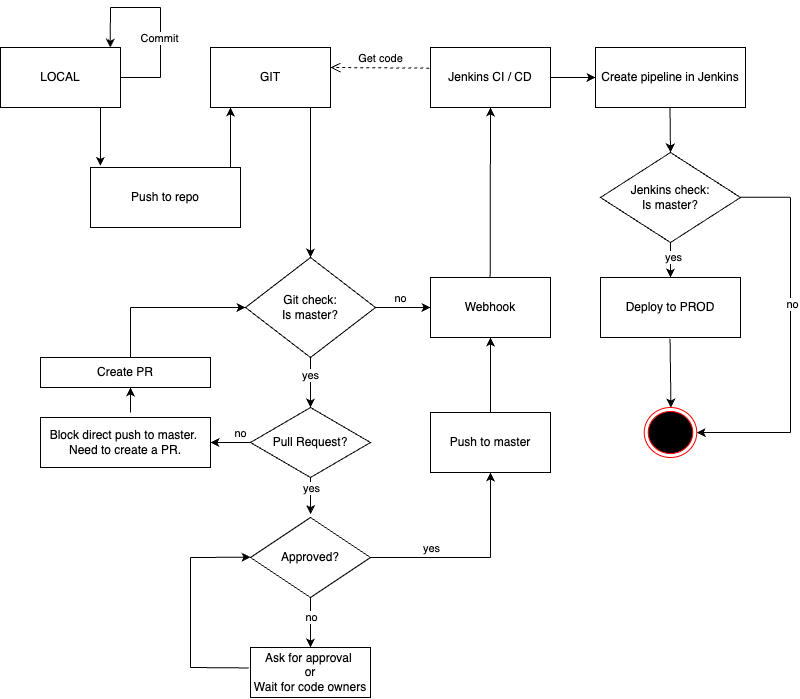

The diagram above was exported from draw.io. Its source (the exported page's mxGraphModel, read from the mxfile embedded in the PNG):
<mxGraphModel dx="1140" dy="761" grid="1" gridSize="10" guides="1" tooltips="1" connect="1" arrows="1" fold="1" page="1" pageScale="1" pageWidth="827" pageHeight="1169" math="0" shadow="0">
  <root>
    <mxCell id="0" />
    <mxCell id="1" parent="0" />
    <mxCell id="xEWYe0WlcGR3rtT7nl-Z-1" value="Deploy to PROD" style="rounded=0;whiteSpace=wrap;html=1;" parent="1" vertex="1">
      <mxGeometry x="670" y="310" width="140" height="60" as="geometry" />
    </mxCell>
    <mxCell id="xEWYe0WlcGR3rtT7nl-Z-2" value="LOCAL" style="rounded=0;whiteSpace=wrap;html=1;" parent="1" vertex="1">
      <mxGeometry x="70" y="80" width="120" height="60" as="geometry" />
    </mxCell>
    <mxCell id="xEWYe0WlcGR3rtT7nl-Z-3" value="GIT" style="rounded=0;whiteSpace=wrap;html=1;" parent="1" vertex="1">
      <mxGeometry x="280" y="80" width="120" height="60" as="geometry" />
    </mxCell>
    <mxCell id="xEWYe0WlcGR3rtT7nl-Z-4" value="Jenkins CI / CD" style="rounded=0;whiteSpace=wrap;html=1;" parent="1" vertex="1">
      <mxGeometry x="500" y="80" width="120" height="60" as="geometry" />
    </mxCell>
    <mxCell id="xEWYe0WlcGR3rtT7nl-Z-5" value="Jenkins check:&lt;br&gt;Is master?" style="rhombus;whiteSpace=wrap;html=1;" parent="1" vertex="1">
      <mxGeometry x="670" y="185" width="140" height="90" as="geometry" />
    </mxCell>
    <mxCell id="xEWYe0WlcGR3rtT7nl-Z-6" value="Webhook" style="rounded=0;whiteSpace=wrap;html=1;" parent="1" vertex="1">
      <mxGeometry x="500" y="310" width="120" height="60" as="geometry" />
    </mxCell>
    <mxCell id="xEWYe0WlcGR3rtT7nl-Z-7" value="Push to repo" style="rounded=0;whiteSpace=wrap;html=1;" parent="1" vertex="1">
      <mxGeometry x="160" y="200" width="150" height="60" as="geometry" />
    </mxCell>
    <mxCell id="xEWYe0WlcGR3rtT7nl-Z-8" value="Git check:&lt;br&gt;Is master?" style="rhombus;whiteSpace=wrap;html=1;" parent="1" vertex="1">
      <mxGeometry x="315" y="290" width="130" height="100" as="geometry" />
    </mxCell>
    <mxCell id="xEWYe0WlcGR3rtT7nl-Z-53" value="" style="edgeStyle=orthogonalEdgeStyle;rounded=0;orthogonalLoop=1;jettySize=auto;html=1;" parent="1" edge="1">
      <mxGeometry relative="1" as="geometry">
        <mxPoint x="200" y="445" as="sourcePoint" />
        <mxPoint x="200" y="420" as="targetPoint" />
      </mxGeometry>
    </mxCell>
    <mxCell id="xEWYe0WlcGR3rtT7nl-Z-9" value="Block direct push to master.&amp;nbsp;&lt;br&gt;Need to create a PR." style="rounded=0;whiteSpace=wrap;html=1;" parent="1" vertex="1">
      <mxGeometry x="110" y="450" width="170" height="50" as="geometry" />
    </mxCell>
    <mxCell id="xEWYe0WlcGR3rtT7nl-Z-10" value="Pull Request?" style="rhombus;whiteSpace=wrap;html=1;" parent="1" vertex="1">
      <mxGeometry x="320" y="440" width="120" height="70" as="geometry" />
    </mxCell>
    <mxCell id="xEWYe0WlcGR3rtT7nl-Z-11" value="Create PR" style="rounded=0;whiteSpace=wrap;html=1;" parent="1" vertex="1">
      <mxGeometry x="110" y="390" width="170" height="30" as="geometry" />
    </mxCell>
    <mxCell id="xEWYe0WlcGR3rtT7nl-Z-12" value="Create pipeline in Jenkins" style="rounded=0;whiteSpace=wrap;html=1;" parent="1" vertex="1">
      <mxGeometry x="665" y="80" width="150" height="60" as="geometry" />
    </mxCell>
    <mxCell id="xEWYe0WlcGR3rtT7nl-Z-13" value="Approved?" style="rhombus;whiteSpace=wrap;html=1;" parent="1" vertex="1">
      <mxGeometry x="320" y="550" width="120" height="80" as="geometry" />
    </mxCell>
    <mxCell id="xEWYe0WlcGR3rtT7nl-Z-14" value="Ask for approval&amp;nbsp;&lt;br&gt;or&lt;br&gt;Wait for code owners" style="rounded=0;whiteSpace=wrap;html=1;" parent="1" vertex="1">
      <mxGeometry x="320" y="680" width="120" height="50" as="geometry" />
    </mxCell>
    <mxCell id="xEWYe0WlcGR3rtT7nl-Z-15" value="" style="endArrow=classic;html=1;rounded=0;entryX=0.5;entryY=0;entryDx=0;entryDy=0;" parent="1" target="xEWYe0WlcGR3rtT7nl-Z-8" edge="1">
      <mxGeometry width="50" height="50" relative="1" as="geometry">
        <mxPoint x="380" y="140" as="sourcePoint" />
        <mxPoint x="440" y="170" as="targetPoint" />
      </mxGeometry>
    </mxCell>
    <mxCell id="xEWYe0WlcGR3rtT7nl-Z-16" value="" style="endArrow=classic;html=1;rounded=0;entryX=0.066;entryY=-0.025;entryDx=0;entryDy=0;entryPerimeter=0;" parent="1" target="xEWYe0WlcGR3rtT7nl-Z-7" edge="1">
      <mxGeometry width="50" height="50" relative="1" as="geometry">
        <mxPoint x="170" y="140" as="sourcePoint" />
        <mxPoint x="480" y="170" as="targetPoint" />
      </mxGeometry>
    </mxCell>
    <mxCell id="xEWYe0WlcGR3rtT7nl-Z-17" value="" style="endArrow=classic;html=1;rounded=0;" parent="1" edge="1">
      <mxGeometry width="50" height="50" relative="1" as="geometry">
        <mxPoint x="300" y="200" as="sourcePoint" />
        <mxPoint x="300" y="140" as="targetPoint" />
      </mxGeometry>
    </mxCell>
    <mxCell id="xEWYe0WlcGR3rtT7nl-Z-18" value="" style="endArrow=classic;html=1;rounded=0;entryX=0.5;entryY=1;entryDx=0;entryDy=0;exitX=0.364;exitY=0;exitDx=0;exitDy=0;exitPerimeter=0;" parent="1" target="xEWYe0WlcGR3rtT7nl-Z-4" edge="1">
      <mxGeometry width="50" height="50" relative="1" as="geometry">
        <mxPoint x="559.62" y="310" as="sourcePoint" />
        <mxPoint x="559.58" y="170" as="targetPoint" />
      </mxGeometry>
    </mxCell>
    <mxCell id="xEWYe0WlcGR3rtT7nl-Z-19" value="Get code" style="html=1;verticalAlign=bottom;endArrow=open;dashed=1;endSize=8;curved=0;rounded=0;exitX=-0.01;exitY=0.344;exitDx=0;exitDy=0;exitPerimeter=0;" parent="1" source="xEWYe0WlcGR3rtT7nl-Z-4" edge="1">
      <mxGeometry relative="1" as="geometry">
        <mxPoint x="485" y="100" as="sourcePoint" />
        <mxPoint x="400" y="100" as="targetPoint" />
      </mxGeometry>
    </mxCell>
    <mxCell id="xEWYe0WlcGR3rtT7nl-Z-23" value="" style="endArrow=classic;html=1;rounded=0;entryX=0.5;entryY=0;entryDx=0;entryDy=0;exitX=0.5;exitY=1;exitDx=0;exitDy=0;" parent="1" target="xEWYe0WlcGR3rtT7nl-Z-10" edge="1">
      <mxGeometry width="50" height="50" relative="1" as="geometry">
        <mxPoint x="380" y="390" as="sourcePoint" />
        <mxPoint x="405" y="370" as="targetPoint" />
      </mxGeometry>
    </mxCell>
    <mxCell id="xEWYe0WlcGR3rtT7nl-Z-56" value="yes" style="edgeLabel;html=1;align=center;verticalAlign=middle;resizable=0;points=[];" parent="xEWYe0WlcGR3rtT7nl-Z-23" vertex="1" connectable="0">
      <mxGeometry x="-0.3071" y="-1" relative="1" as="geometry">
        <mxPoint as="offset" />
      </mxGeometry>
    </mxCell>
    <mxCell id="xEWYe0WlcGR3rtT7nl-Z-24" value="" style="endArrow=classic;html=1;rounded=0;exitX=0;exitY=0.5;exitDx=0;exitDy=0;entryX=1;entryY=0.5;entryDx=0;entryDy=0;" parent="1" source="xEWYe0WlcGR3rtT7nl-Z-10" target="xEWYe0WlcGR3rtT7nl-Z-9" edge="1">
      <mxGeometry width="50" height="50" relative="1" as="geometry">
        <mxPoint x="300" y="470" as="sourcePoint" />
        <mxPoint x="350" y="420" as="targetPoint" />
      </mxGeometry>
    </mxCell>
    <mxCell id="xEWYe0WlcGR3rtT7nl-Z-57" value="no" style="edgeLabel;html=1;align=center;verticalAlign=middle;resizable=0;points=[];" parent="xEWYe0WlcGR3rtT7nl-Z-24" vertex="1" connectable="0">
      <mxGeometry x="-0.45" y="1" relative="1" as="geometry">
        <mxPoint x="1" y="-11" as="offset" />
      </mxGeometry>
    </mxCell>
    <mxCell id="xEWYe0WlcGR3rtT7nl-Z-26" value="" style="endArrow=classic;html=1;rounded=0;entryX=0;entryY=0.5;entryDx=0;entryDy=0;" parent="1" edge="1">
      <mxGeometry width="50" height="50" relative="1" as="geometry">
        <mxPoint x="200" y="340" as="sourcePoint" />
        <mxPoint x="315" y="340" as="targetPoint" />
      </mxGeometry>
    </mxCell>
    <mxCell id="xEWYe0WlcGR3rtT7nl-Z-27" value="" style="endArrow=none;html=1;rounded=0;" parent="1" edge="1">
      <mxGeometry width="50" height="50" relative="1" as="geometry">
        <mxPoint x="200" y="390" as="sourcePoint" />
        <mxPoint x="200" y="340" as="targetPoint" />
      </mxGeometry>
    </mxCell>
    <mxCell id="xEWYe0WlcGR3rtT7nl-Z-28" value="" style="endArrow=classic;html=1;rounded=0;entryX=0.5;entryY=-0.042;entryDx=0;entryDy=0;entryPerimeter=0;exitX=0.5;exitY=1;exitDx=0;exitDy=0;" parent="1" source="xEWYe0WlcGR3rtT7nl-Z-10" target="xEWYe0WlcGR3rtT7nl-Z-13" edge="1">
      <mxGeometry width="50" height="50" relative="1" as="geometry">
        <mxPoint x="200" y="540" as="sourcePoint" />
        <mxPoint x="250" y="490" as="targetPoint" />
      </mxGeometry>
    </mxCell>
    <mxCell id="xEWYe0WlcGR3rtT7nl-Z-58" value="yes" style="edgeLabel;html=1;align=center;verticalAlign=middle;resizable=0;points=[];" parent="xEWYe0WlcGR3rtT7nl-Z-28" vertex="1" connectable="0">
      <mxGeometry x="-0.7115" y="2" relative="1" as="geometry">
        <mxPoint x="-2" y="5" as="offset" />
      </mxGeometry>
    </mxCell>
    <mxCell id="xEWYe0WlcGR3rtT7nl-Z-29" value="" style="endArrow=classic;html=1;rounded=0;exitX=0.5;exitY=1;exitDx=0;exitDy=0;entryX=0.5;entryY=0;entryDx=0;entryDy=0;" parent="1" source="xEWYe0WlcGR3rtT7nl-Z-13" target="xEWYe0WlcGR3rtT7nl-Z-14" edge="1">
      <mxGeometry width="50" height="50" relative="1" as="geometry">
        <mxPoint x="370" y="710" as="sourcePoint" />
        <mxPoint x="420" y="660" as="targetPoint" />
      </mxGeometry>
    </mxCell>
    <mxCell id="xEWYe0WlcGR3rtT7nl-Z-59" value="no" style="edgeLabel;html=1;align=center;verticalAlign=middle;resizable=0;points=[];" parent="xEWYe0WlcGR3rtT7nl-Z-29" vertex="1" connectable="0">
      <mxGeometry x="-0.3314" y="3" relative="1" as="geometry">
        <mxPoint x="-3" y="3" as="offset" />
      </mxGeometry>
    </mxCell>
    <mxCell id="xEWYe0WlcGR3rtT7nl-Z-30" value="" style="endArrow=classic;html=1;rounded=0;" parent="1" edge="1">
      <mxGeometry width="50" height="50" relative="1" as="geometry">
        <mxPoint x="260" y="590" as="sourcePoint" />
        <mxPoint x="320" y="589.71" as="targetPoint" />
      </mxGeometry>
    </mxCell>
    <mxCell id="xEWYe0WlcGR3rtT7nl-Z-31" value="" style="endArrow=none;html=1;rounded=0;" parent="1" edge="1">
      <mxGeometry width="50" height="50" relative="1" as="geometry">
        <mxPoint x="260" y="700" as="sourcePoint" />
        <mxPoint x="260" y="590" as="targetPoint" />
      </mxGeometry>
    </mxCell>
    <mxCell id="xEWYe0WlcGR3rtT7nl-Z-32" value="" style="endArrow=none;html=1;rounded=0;entryX=-0.014;entryY=0.409;entryDx=0;entryDy=0;entryPerimeter=0;" parent="1" target="xEWYe0WlcGR3rtT7nl-Z-14" edge="1">
      <mxGeometry width="50" height="50" relative="1" as="geometry">
        <mxPoint x="260" y="700" as="sourcePoint" />
        <mxPoint x="310" y="700" as="targetPoint" />
      </mxGeometry>
    </mxCell>
    <mxCell id="xEWYe0WlcGR3rtT7nl-Z-33" value="" style="endArrow=classic;html=1;rounded=0;entryX=0;entryY=0.5;entryDx=0;entryDy=0;exitX=1;exitY=0.5;exitDx=0;exitDy=0;" parent="1" source="xEWYe0WlcGR3rtT7nl-Z-8" target="xEWYe0WlcGR3rtT7nl-Z-6" edge="1">
      <mxGeometry width="50" height="50" relative="1" as="geometry">
        <mxPoint x="410" y="310" as="sourcePoint" />
        <mxPoint x="460" y="260" as="targetPoint" />
      </mxGeometry>
    </mxCell>
    <mxCell id="xEWYe0WlcGR3rtT7nl-Z-55" value="no" style="edgeLabel;html=1;align=center;verticalAlign=middle;resizable=0;points=[];" parent="xEWYe0WlcGR3rtT7nl-Z-33" vertex="1" connectable="0">
      <mxGeometry x="-0.1792" y="3" relative="1" as="geometry">
        <mxPoint x="2" y="-7" as="offset" />
      </mxGeometry>
    </mxCell>
    <mxCell id="xEWYe0WlcGR3rtT7nl-Z-34" value="" style="endArrow=classic;html=1;rounded=0;entryX=0.5;entryY=1;entryDx=0;entryDy=0;" parent="1" target="xEWYe0WlcGR3rtT7nl-Z-6" edge="1" source="O2b6CQ9GffKvow3a5KKp-1">
      <mxGeometry width="50" height="50" relative="1" as="geometry">
        <mxPoint x="560" y="590" as="sourcePoint" />
        <mxPoint x="570" y="340" as="targetPoint" />
      </mxGeometry>
    </mxCell>
    <mxCell id="xEWYe0WlcGR3rtT7nl-Z-35" value="" style="endArrow=none;html=1;rounded=0;exitX=1;exitY=0.5;exitDx=0;exitDy=0;" parent="1" source="xEWYe0WlcGR3rtT7nl-Z-13" edge="1">
      <mxGeometry width="50" height="50" relative="1" as="geometry">
        <mxPoint x="440" y="590" as="sourcePoint" />
        <mxPoint x="560" y="590" as="targetPoint" />
      </mxGeometry>
    </mxCell>
    <mxCell id="xEWYe0WlcGR3rtT7nl-Z-60" value="yes" style="edgeLabel;html=1;align=center;verticalAlign=middle;resizable=0;points=[];" parent="xEWYe0WlcGR3rtT7nl-Z-35" vertex="1" connectable="0">
      <mxGeometry x="0.0548" y="-1" relative="1" as="geometry">
        <mxPoint x="-3" y="-11" as="offset" />
      </mxGeometry>
    </mxCell>
    <mxCell id="xEWYe0WlcGR3rtT7nl-Z-36" value="" style="endArrow=classic;html=1;rounded=0;entryX=0;entryY=0.5;entryDx=0;entryDy=0;exitX=1;exitY=0.5;exitDx=0;exitDy=0;" parent="1" source="xEWYe0WlcGR3rtT7nl-Z-4" target="xEWYe0WlcGR3rtT7nl-Z-12" edge="1">
      <mxGeometry width="50" height="50" relative="1" as="geometry">
        <mxPoint x="620" y="100" as="sourcePoint" />
        <mxPoint x="660" y="100" as="targetPoint" />
      </mxGeometry>
    </mxCell>
    <mxCell id="xEWYe0WlcGR3rtT7nl-Z-37" value="" style="endArrow=classic;html=1;rounded=0;entryX=0.5;entryY=0;entryDx=0;entryDy=0;" parent="1" target="xEWYe0WlcGR3rtT7nl-Z-5" edge="1">
      <mxGeometry width="50" height="50" relative="1" as="geometry">
        <mxPoint x="739.5" y="140" as="sourcePoint" />
        <mxPoint x="740" y="180" as="targetPoint" />
      </mxGeometry>
    </mxCell>
    <mxCell id="xEWYe0WlcGR3rtT7nl-Z-39" value="" style="ellipse;html=1;shape=endState;fillColor=#000000;strokeColor=#ff0000;" parent="1" vertex="1">
      <mxGeometry x="713.75" y="440" width="52.5" height="50" as="geometry" />
    </mxCell>
    <mxCell id="xEWYe0WlcGR3rtT7nl-Z-40" value="" style="endArrow=none;html=1;rounded=0;" parent="1" edge="1">
      <mxGeometry width="50" height="50" relative="1" as="geometry">
        <mxPoint x="860" y="229.86" as="sourcePoint" />
        <mxPoint x="820" y="229.86" as="targetPoint" />
        <Array as="points">
          <mxPoint x="810" y="229.86" />
        </Array>
      </mxGeometry>
    </mxCell>
    <mxCell id="xEWYe0WlcGR3rtT7nl-Z-42" value="" style="endArrow=none;html=1;rounded=0;" parent="1" edge="1">
      <mxGeometry width="50" height="50" relative="1" as="geometry">
        <mxPoint x="860" y="465" as="sourcePoint" />
        <mxPoint x="860" y="230" as="targetPoint" />
      </mxGeometry>
    </mxCell>
    <mxCell id="xEWYe0WlcGR3rtT7nl-Z-61" value="no" style="edgeLabel;html=1;align=center;verticalAlign=middle;resizable=0;points=[];" parent="xEWYe0WlcGR3rtT7nl-Z-42" vertex="1" connectable="0">
      <mxGeometry x="0.0936" relative="1" as="geometry">
        <mxPoint x="1" as="offset" />
      </mxGeometry>
    </mxCell>
    <mxCell id="xEWYe0WlcGR3rtT7nl-Z-43" value="" style="endArrow=classic;html=1;rounded=0;entryX=0.5;entryY=0;entryDx=0;entryDy=0;exitX=0.467;exitY=1.02;exitDx=0;exitDy=0;exitPerimeter=0;" parent="1" edge="1">
      <mxGeometry width="50" height="50" relative="1" as="geometry">
        <mxPoint x="739.5699999999999" y="371.20000000000005" as="sourcePoint" />
        <mxPoint x="740.44" y="440" as="targetPoint" />
      </mxGeometry>
    </mxCell>
    <mxCell id="xEWYe0WlcGR3rtT7nl-Z-44" value="" style="endArrow=classic;html=1;rounded=0;entryX=1;entryY=0.5;entryDx=0;entryDy=0;" parent="1" target="xEWYe0WlcGR3rtT7nl-Z-39" edge="1">
      <mxGeometry width="50" height="50" relative="1" as="geometry">
        <mxPoint x="860" y="465" as="sourcePoint" />
        <mxPoint x="770" y="465" as="targetPoint" />
      </mxGeometry>
    </mxCell>
    <mxCell id="xEWYe0WlcGR3rtT7nl-Z-45" value="" style="endArrow=classic;html=1;rounded=0;entryX=0.5;entryY=0;entryDx=0;entryDy=0;exitX=0.5;exitY=1;exitDx=0;exitDy=0;" parent="1" source="xEWYe0WlcGR3rtT7nl-Z-5" target="xEWYe0WlcGR3rtT7nl-Z-1" edge="1">
      <mxGeometry width="50" height="50" relative="1" as="geometry">
        <mxPoint x="790" y="260" as="sourcePoint" />
        <mxPoint x="840" y="210" as="targetPoint" />
      </mxGeometry>
    </mxCell>
    <mxCell id="xEWYe0WlcGR3rtT7nl-Z-62" value="yes" style="edgeLabel;html=1;align=center;verticalAlign=middle;resizable=0;points=[];" parent="xEWYe0WlcGR3rtT7nl-Z-45" vertex="1" connectable="0">
      <mxGeometry x="-0.2286" y="2" relative="1" as="geometry">
        <mxPoint y="1" as="offset" />
      </mxGeometry>
    </mxCell>
    <mxCell id="xEWYe0WlcGR3rtT7nl-Z-48" value="" style="endArrow=none;html=1;rounded=0;" parent="1" edge="1">
      <mxGeometry width="50" height="50" relative="1" as="geometry">
        <mxPoint x="190" y="110" as="sourcePoint" />
        <mxPoint x="230" y="110" as="targetPoint" />
      </mxGeometry>
    </mxCell>
    <mxCell id="xEWYe0WlcGR3rtT7nl-Z-49" value="" style="endArrow=none;html=1;rounded=0;" parent="1" edge="1">
      <mxGeometry width="50" height="50" relative="1" as="geometry">
        <mxPoint x="230" y="110" as="sourcePoint" />
        <mxPoint x="230" y="40" as="targetPoint" />
      </mxGeometry>
    </mxCell>
    <mxCell id="xEWYe0WlcGR3rtT7nl-Z-52" value="Commit" style="edgeLabel;html=1;align=center;verticalAlign=middle;resizable=0;points=[];" parent="xEWYe0WlcGR3rtT7nl-Z-49" vertex="1" connectable="0">
      <mxGeometry x="0.5878" y="2" relative="1" as="geometry">
        <mxPoint y="16" as="offset" />
      </mxGeometry>
    </mxCell>
    <mxCell id="xEWYe0WlcGR3rtT7nl-Z-50" value="" style="endArrow=none;html=1;rounded=0;" parent="1" edge="1">
      <mxGeometry width="50" height="50" relative="1" as="geometry">
        <mxPoint x="180" y="40" as="sourcePoint" />
        <mxPoint x="230" y="40" as="targetPoint" />
      </mxGeometry>
    </mxCell>
    <mxCell id="xEWYe0WlcGR3rtT7nl-Z-51" value="" style="endArrow=classic;html=1;rounded=0;entryX=0.914;entryY=0.002;entryDx=0;entryDy=0;entryPerimeter=0;" parent="1" target="xEWYe0WlcGR3rtT7nl-Z-2" edge="1">
      <mxGeometry width="50" height="50" relative="1" as="geometry">
        <mxPoint x="180" y="40" as="sourcePoint" />
        <mxPoint x="240" y="130" as="targetPoint" />
      </mxGeometry>
    </mxCell>
    <mxCell id="O2b6CQ9GffKvow3a5KKp-2" value="" style="endArrow=classic;html=1;rounded=0;entryX=0.5;entryY=1;entryDx=0;entryDy=0;" edge="1" parent="1" target="O2b6CQ9GffKvow3a5KKp-1">
      <mxGeometry width="50" height="50" relative="1" as="geometry">
        <mxPoint x="560" y="590" as="sourcePoint" />
        <mxPoint x="560" y="370" as="targetPoint" />
      </mxGeometry>
    </mxCell>
    <mxCell id="O2b6CQ9GffKvow3a5KKp-1" value="Push to master" style="rounded=0;whiteSpace=wrap;html=1;" vertex="1" parent="1">
      <mxGeometry x="500" y="445" width="120" height="60" as="geometry" />
    </mxCell>
  </root>
</mxGraphModel>